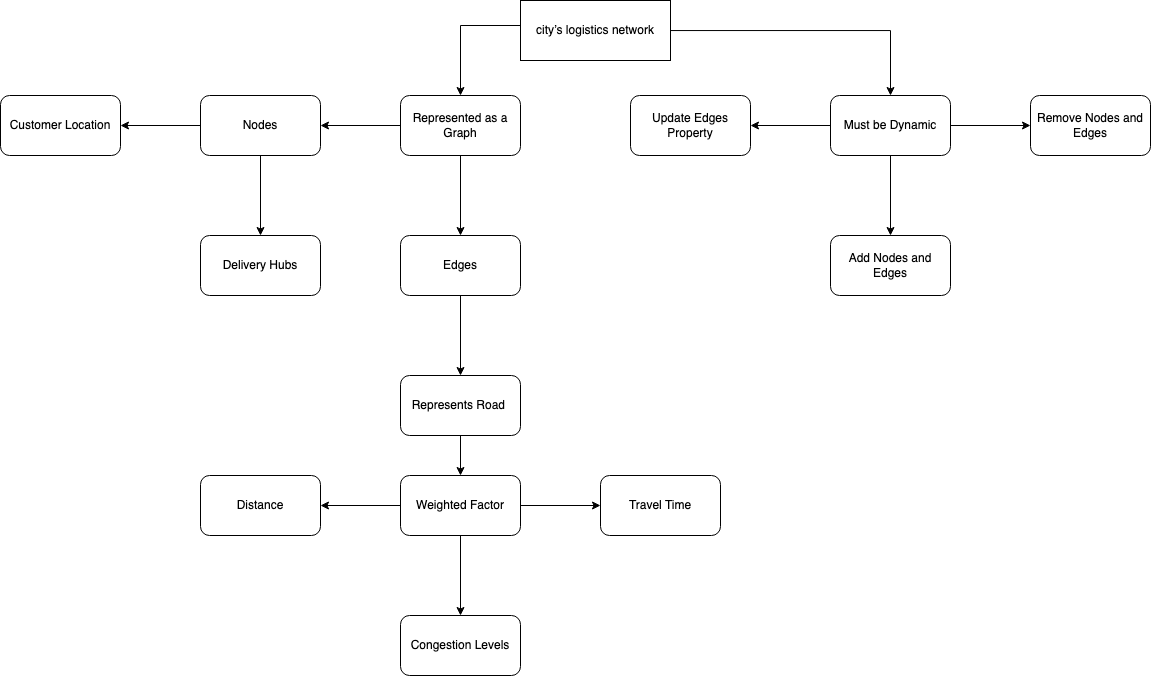

The diagram above was exported from draw.io. Its source (the exported page's mxGraphModel, read from the mxfile embedded in the PNG):
<mxGraphModel dx="1580" dy="772" grid="1" gridSize="10" guides="1" tooltips="1" connect="1" arrows="1" fold="1" page="1" pageScale="1" pageWidth="827" pageHeight="1169" math="0" shadow="0">
  <root>
    <mxCell id="0" />
    <mxCell id="1" parent="0" />
    <mxCell id="24" style="edgeStyle=orthogonalEdgeStyle;rounded=0;orthogonalLoop=1;jettySize=auto;html=1;entryX=0.5;entryY=0;entryDx=0;entryDy=0;" edge="1" parent="1" source="3" target="5">
      <mxGeometry relative="1" as="geometry">
        <Array as="points">
          <mxPoint x="330" y="550" />
        </Array>
      </mxGeometry>
    </mxCell>
    <mxCell id="28" style="edgeStyle=orthogonalEdgeStyle;rounded=0;orthogonalLoop=1;jettySize=auto;html=1;entryX=0.5;entryY=0;entryDx=0;entryDy=0;" edge="1" parent="1" source="3" target="27">
      <mxGeometry relative="1" as="geometry" />
    </mxCell>
    <mxCell id="3" value="city’s logistics network" style="whiteSpace=wrap;html=1;" vertex="1" parent="1">
      <mxGeometry x="390" y="525" width="150" height="60" as="geometry" />
    </mxCell>
    <mxCell id="7" value="" style="edgeStyle=orthogonalEdgeStyle;rounded=0;orthogonalLoop=1;jettySize=auto;html=1;" edge="1" parent="1" source="5" target="6">
      <mxGeometry relative="1" as="geometry" />
    </mxCell>
    <mxCell id="13" value="" style="edgeStyle=orthogonalEdgeStyle;rounded=0;orthogonalLoop=1;jettySize=auto;html=1;" edge="1" parent="1" source="5" target="12">
      <mxGeometry relative="1" as="geometry" />
    </mxCell>
    <mxCell id="5" value="Represented as a Graph" style="rounded=1;whiteSpace=wrap;html=1;" vertex="1" parent="1">
      <mxGeometry x="270" y="620" width="120" height="60" as="geometry" />
    </mxCell>
    <mxCell id="9" value="" style="edgeStyle=orthogonalEdgeStyle;rounded=0;orthogonalLoop=1;jettySize=auto;html=1;" edge="1" parent="1" source="6" target="8">
      <mxGeometry relative="1" as="geometry" />
    </mxCell>
    <mxCell id="11" value="" style="edgeStyle=orthogonalEdgeStyle;rounded=0;orthogonalLoop=1;jettySize=auto;html=1;" edge="1" parent="1" source="6" target="10">
      <mxGeometry relative="1" as="geometry" />
    </mxCell>
    <mxCell id="6" value="Nodes" style="rounded=1;whiteSpace=wrap;html=1;" vertex="1" parent="1">
      <mxGeometry x="70" y="620" width="120" height="60" as="geometry" />
    </mxCell>
    <mxCell id="8" value="Delivery Hubs" style="rounded=1;whiteSpace=wrap;html=1;" vertex="1" parent="1">
      <mxGeometry x="70" y="760" width="120" height="60" as="geometry" />
    </mxCell>
    <mxCell id="10" value="Customer Location" style="rounded=1;whiteSpace=wrap;html=1;" vertex="1" parent="1">
      <mxGeometry x="-130" y="620" width="120" height="60" as="geometry" />
    </mxCell>
    <mxCell id="15" value="" style="edgeStyle=orthogonalEdgeStyle;rounded=0;orthogonalLoop=1;jettySize=auto;html=1;" edge="1" parent="1" source="12" target="14">
      <mxGeometry relative="1" as="geometry" />
    </mxCell>
    <mxCell id="12" value="Edges" style="rounded=1;whiteSpace=wrap;html=1;" vertex="1" parent="1">
      <mxGeometry x="270" y="760" width="120" height="60" as="geometry" />
    </mxCell>
    <mxCell id="17" value="" style="edgeStyle=orthogonalEdgeStyle;rounded=0;orthogonalLoop=1;jettySize=auto;html=1;" edge="1" parent="1" source="14" target="16">
      <mxGeometry relative="1" as="geometry" />
    </mxCell>
    <mxCell id="14" value="Represents Road&amp;nbsp;" style="rounded=1;whiteSpace=wrap;html=1;" vertex="1" parent="1">
      <mxGeometry x="270" y="900" width="120" height="60" as="geometry" />
    </mxCell>
    <mxCell id="19" value="" style="edgeStyle=orthogonalEdgeStyle;rounded=0;orthogonalLoop=1;jettySize=auto;html=1;" edge="1" parent="1" source="16" target="18">
      <mxGeometry relative="1" as="geometry" />
    </mxCell>
    <mxCell id="21" value="" style="edgeStyle=orthogonalEdgeStyle;rounded=0;orthogonalLoop=1;jettySize=auto;html=1;" edge="1" parent="1" source="16" target="20">
      <mxGeometry relative="1" as="geometry" />
    </mxCell>
    <mxCell id="23" value="" style="edgeStyle=orthogonalEdgeStyle;rounded=0;orthogonalLoop=1;jettySize=auto;html=1;" edge="1" parent="1" source="16" target="22">
      <mxGeometry relative="1" as="geometry" />
    </mxCell>
    <mxCell id="16" value="Weighted Factor" style="rounded=1;whiteSpace=wrap;html=1;" vertex="1" parent="1">
      <mxGeometry x="270" y="1000" width="120" height="60" as="geometry" />
    </mxCell>
    <mxCell id="18" value="Distance" style="rounded=1;whiteSpace=wrap;html=1;" vertex="1" parent="1">
      <mxGeometry x="70" y="1000" width="120" height="60" as="geometry" />
    </mxCell>
    <mxCell id="20" value="Congestion Levels" style="rounded=1;whiteSpace=wrap;html=1;" vertex="1" parent="1">
      <mxGeometry x="270" y="1140" width="120" height="60" as="geometry" />
    </mxCell>
    <mxCell id="22" value="Travel Time" style="rounded=1;whiteSpace=wrap;html=1;" vertex="1" parent="1">
      <mxGeometry x="470" y="1000" width="120" height="60" as="geometry" />
    </mxCell>
    <mxCell id="30" value="" style="edgeStyle=orthogonalEdgeStyle;rounded=0;orthogonalLoop=1;jettySize=auto;html=1;" edge="1" parent="1" source="27" target="29">
      <mxGeometry relative="1" as="geometry" />
    </mxCell>
    <mxCell id="32" value="" style="edgeStyle=orthogonalEdgeStyle;rounded=0;orthogonalLoop=1;jettySize=auto;html=1;" edge="1" parent="1" source="27" target="31">
      <mxGeometry relative="1" as="geometry" />
    </mxCell>
    <mxCell id="34" value="" style="edgeStyle=orthogonalEdgeStyle;rounded=0;orthogonalLoop=1;jettySize=auto;html=1;" edge="1" parent="1" source="27" target="33">
      <mxGeometry relative="1" as="geometry" />
    </mxCell>
    <mxCell id="27" value="Must be Dynamic" style="rounded=1;whiteSpace=wrap;html=1;" vertex="1" parent="1">
      <mxGeometry x="700" y="620" width="120" height="60" as="geometry" />
    </mxCell>
    <mxCell id="29" value="Add Nodes and Edges" style="rounded=1;whiteSpace=wrap;html=1;" vertex="1" parent="1">
      <mxGeometry x="700" y="760" width="120" height="60" as="geometry" />
    </mxCell>
    <mxCell id="31" value="Remove Nodes and Edges" style="rounded=1;whiteSpace=wrap;html=1;" vertex="1" parent="1">
      <mxGeometry x="900" y="620" width="120" height="60" as="geometry" />
    </mxCell>
    <mxCell id="33" value="Update Edges Property" style="rounded=1;whiteSpace=wrap;html=1;" vertex="1" parent="1">
      <mxGeometry x="500" y="620" width="120" height="60" as="geometry" />
    </mxCell>
  </root>
</mxGraphModel>